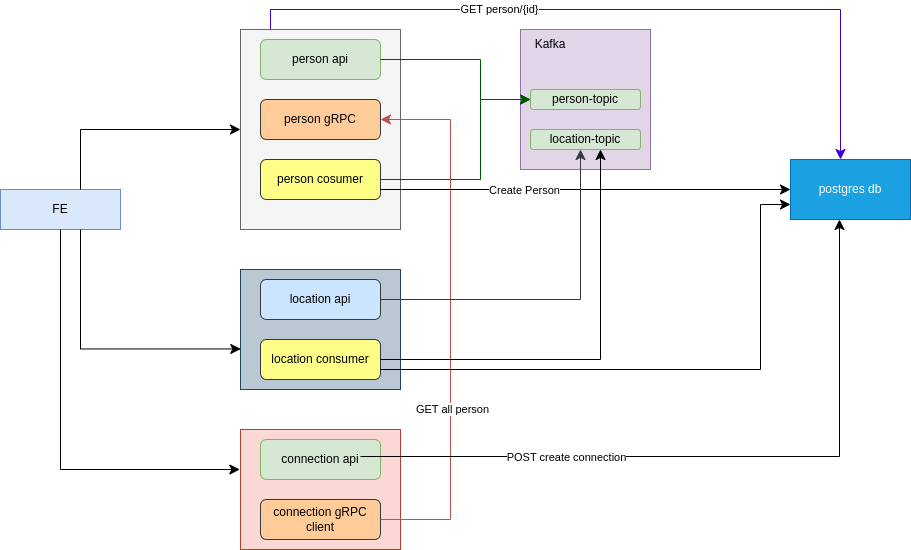

The diagram above was exported from draw.io. Its source (the exported page's mxGraphModel, read from the mxfile embedded in the PNG):
<mxGraphModel dx="1538" dy="944" grid="1" gridSize="10" guides="1" tooltips="1" connect="1" arrows="1" fold="1" page="1" pageScale="1" pageWidth="850" pageHeight="1100" math="0" shadow="0">
  <root>
    <mxCell id="0" />
    <mxCell id="1" parent="0" />
    <mxCell id="neMRXajs-7I9eN9WIeOy-1" value="FE" style="rounded=0;whiteSpace=wrap;html=1;fillColor=#dae8fc;strokeColor=#6c8ebf;" vertex="1" parent="1">
      <mxGeometry x="40" y="440" width="120" height="40" as="geometry" />
    </mxCell>
    <mxCell id="neMRXajs-7I9eN9WIeOy-9" value="postgres db" style="rounded=0;whiteSpace=wrap;html=1;fillColor=#1ba1e2;strokeColor=#006EAF;fontColor=#ffffff;" vertex="1" parent="1">
      <mxGeometry x="830" y="410" width="120" height="60" as="geometry" />
    </mxCell>
    <mxCell id="neMRXajs-7I9eN9WIeOy-26" value="" style="edgeStyle=elbowEdgeStyle;elbow=vertical;endArrow=classic;html=1;curved=0;rounded=0;endSize=8;startSize=8;entryX=0.5;entryY=0;entryDx=0;entryDy=0;fillColor=#6a00ff;strokeColor=#3700CC;" edge="1" parent="1">
      <mxGeometry width="50" height="50" relative="1" as="geometry">
        <mxPoint x="310" y="280" as="sourcePoint" />
        <mxPoint x="880" y="410" as="targetPoint" />
        <Array as="points">
          <mxPoint x="570" y="260" />
          <mxPoint x="470" y="240" />
        </Array>
      </mxGeometry>
    </mxCell>
    <mxCell id="neMRXajs-7I9eN9WIeOy-28" value="GET person/{id}" style="edgeLabel;html=1;align=center;verticalAlign=middle;resizable=0;points=[];" vertex="1" connectable="0" parent="neMRXajs-7I9eN9WIeOy-26">
      <mxGeometry x="-0.33" y="1" relative="1" as="geometry">
        <mxPoint as="offset" />
      </mxGeometry>
    </mxCell>
    <mxCell id="neMRXajs-7I9eN9WIeOy-34" value="" style="group" vertex="1" connectable="0" parent="1">
      <mxGeometry x="560" y="280" width="130" height="360" as="geometry" />
    </mxCell>
    <mxCell id="neMRXajs-7I9eN9WIeOy-5" value="" style="rounded=0;whiteSpace=wrap;html=1;fillColor=#e1d5e7;strokeColor=#9673a6;" vertex="1" parent="neMRXajs-7I9eN9WIeOy-34">
      <mxGeometry width="130" height="140" as="geometry" />
    </mxCell>
    <mxCell id="neMRXajs-7I9eN9WIeOy-6" value="person-topic" style="rounded=1;whiteSpace=wrap;html=1;fillColor=#d5e8d4;strokeColor=#82b366;" vertex="1" parent="neMRXajs-7I9eN9WIeOy-34">
      <mxGeometry x="10" y="60" width="110" height="20" as="geometry" />
    </mxCell>
    <mxCell id="neMRXajs-7I9eN9WIeOy-7" value="location-topic" style="rounded=1;whiteSpace=wrap;html=1;fillColor=#d5e8d4;strokeColor=#82b366;" vertex="1" parent="neMRXajs-7I9eN9WIeOy-34">
      <mxGeometry x="10" y="100" width="110" height="20" as="geometry" />
    </mxCell>
    <mxCell id="neMRXajs-7I9eN9WIeOy-8" value="Kafka" style="text;html=1;strokeColor=none;fillColor=none;align=center;verticalAlign=middle;whiteSpace=wrap;rounded=0;" vertex="1" parent="neMRXajs-7I9eN9WIeOy-34">
      <mxGeometry width="60" height="30" as="geometry" />
    </mxCell>
    <mxCell id="neMRXajs-7I9eN9WIeOy-44" value="" style="group" vertex="1" connectable="0" parent="1">
      <mxGeometry x="280" y="280" width="160" height="200" as="geometry" />
    </mxCell>
    <mxCell id="neMRXajs-7I9eN9WIeOy-40" value="" style="rounded=0;whiteSpace=wrap;html=1;fillColor=#f5f5f5;fontColor=#333333;strokeColor=#666666;" vertex="1" parent="neMRXajs-7I9eN9WIeOy-44">
      <mxGeometry width="160" height="200" as="geometry" />
    </mxCell>
    <mxCell id="neMRXajs-7I9eN9WIeOy-41" value="person api" style="rounded=1;whiteSpace=wrap;html=1;fillColor=#d5e8d4;strokeColor=#82b366;" vertex="1" parent="neMRXajs-7I9eN9WIeOy-44">
      <mxGeometry x="20" y="10" width="120" height="40" as="geometry" />
    </mxCell>
    <mxCell id="neMRXajs-7I9eN9WIeOy-42" value="person gRPC" style="rounded=1;whiteSpace=wrap;html=1;fillColor=#ffcc99;strokeColor=#36393d;" vertex="1" parent="neMRXajs-7I9eN9WIeOy-44">
      <mxGeometry x="20" y="70" width="120" height="40" as="geometry" />
    </mxCell>
    <mxCell id="neMRXajs-7I9eN9WIeOy-43" value="person cosumer" style="rounded=1;whiteSpace=wrap;html=1;fillColor=#ffff88;strokeColor=#36393d;" vertex="1" parent="neMRXajs-7I9eN9WIeOy-44">
      <mxGeometry x="20" y="130" width="120" height="40" as="geometry" />
    </mxCell>
    <mxCell id="neMRXajs-7I9eN9WIeOy-63" value="" style="edgeStyle=elbowEdgeStyle;elbow=horizontal;endArrow=classic;html=1;curved=0;rounded=0;endSize=8;startSize=8;entryX=0;entryY=0.5;entryDx=0;entryDy=0;fillColor=#008a00;strokeColor=#005700;" edge="1" parent="neMRXajs-7I9eN9WIeOy-44" target="neMRXajs-7I9eN9WIeOy-6">
      <mxGeometry width="50" height="50" relative="1" as="geometry">
        <mxPoint x="140" y="150" as="sourcePoint" />
        <mxPoint x="190" y="100" as="targetPoint" />
        <Array as="points">
          <mxPoint x="240" y="110" />
        </Array>
      </mxGeometry>
    </mxCell>
    <mxCell id="neMRXajs-7I9eN9WIeOy-50" value="" style="group" vertex="1" connectable="0" parent="1">
      <mxGeometry x="280" y="520" width="160" height="280" as="geometry" />
    </mxCell>
    <mxCell id="neMRXajs-7I9eN9WIeOy-51" value="" style="rounded=0;whiteSpace=wrap;html=1;fillColor=#bac8d3;strokeColor=#23445d;" vertex="1" parent="neMRXajs-7I9eN9WIeOy-50">
      <mxGeometry width="160" height="120" as="geometry" />
    </mxCell>
    <mxCell id="neMRXajs-7I9eN9WIeOy-52" value="location api" style="rounded=1;whiteSpace=wrap;html=1;fillColor=#cce5ff;strokeColor=#36393d;" vertex="1" parent="neMRXajs-7I9eN9WIeOy-50">
      <mxGeometry x="20" y="10" width="120" height="40" as="geometry" />
    </mxCell>
    <mxCell id="neMRXajs-7I9eN9WIeOy-54" value="location consumer" style="rounded=1;whiteSpace=wrap;html=1;fillColor=#ffff88;strokeColor=#36393d;" vertex="1" parent="neMRXajs-7I9eN9WIeOy-50">
      <mxGeometry x="20" y="70" width="120" height="40" as="geometry" />
    </mxCell>
    <mxCell id="neMRXajs-7I9eN9WIeOy-55" value="" style="rounded=0;whiteSpace=wrap;html=1;fillColor=#fad9d5;strokeColor=#ae4132;" vertex="1" parent="neMRXajs-7I9eN9WIeOy-50">
      <mxGeometry y="160" width="160" height="120" as="geometry" />
    </mxCell>
    <mxCell id="neMRXajs-7I9eN9WIeOy-56" value="connection api" style="rounded=1;whiteSpace=wrap;html=1;fillColor=#d5e8d4;strokeColor=#82b366;" vertex="1" parent="neMRXajs-7I9eN9WIeOy-50">
      <mxGeometry x="20" y="170" width="120" height="40" as="geometry" />
    </mxCell>
    <mxCell id="neMRXajs-7I9eN9WIeOy-57" value="connection gRPC client" style="rounded=1;whiteSpace=wrap;html=1;fillColor=#ffcc99;strokeColor=#36393d;" vertex="1" parent="neMRXajs-7I9eN9WIeOy-50">
      <mxGeometry x="20" y="230" width="120" height="40" as="geometry" />
    </mxCell>
    <mxCell id="neMRXajs-7I9eN9WIeOy-59" value="" style="edgeStyle=elbowEdgeStyle;elbow=horizontal;endArrow=classic;html=1;curved=0;rounded=0;endSize=8;startSize=8;entryX=1;entryY=0.5;entryDx=0;entryDy=0;fillColor=#f8cecc;strokeColor=#b85450;" edge="1" parent="neMRXajs-7I9eN9WIeOy-50" target="neMRXajs-7I9eN9WIeOy-42">
      <mxGeometry width="50" height="50" relative="1" as="geometry">
        <mxPoint x="140" y="250" as="sourcePoint" />
        <mxPoint x="250" y="-140" as="targetPoint" />
        <Array as="points">
          <mxPoint x="210" y="40" />
        </Array>
      </mxGeometry>
    </mxCell>
    <mxCell id="neMRXajs-7I9eN9WIeOy-60" value="GET all person" style="edgeLabel;html=1;align=center;verticalAlign=middle;resizable=0;points=[];" vertex="1" connectable="0" parent="neMRXajs-7I9eN9WIeOy-59">
      <mxGeometry x="0.0481" y="-1" relative="1" as="geometry">
        <mxPoint y="103" as="offset" />
      </mxGeometry>
    </mxCell>
    <mxCell id="neMRXajs-7I9eN9WIeOy-68" value="" style="edgeStyle=elbowEdgeStyle;elbow=horizontal;endArrow=classic;html=1;curved=0;rounded=0;endSize=8;startSize=8;" edge="1" parent="neMRXajs-7I9eN9WIeOy-50" target="neMRXajs-7I9eN9WIeOy-7">
      <mxGeometry width="50" height="50" relative="1" as="geometry">
        <mxPoint x="140" y="90" as="sourcePoint" />
        <mxPoint x="370" y="-60" as="targetPoint" />
        <Array as="points">
          <mxPoint x="360" y="90" />
        </Array>
      </mxGeometry>
    </mxCell>
    <mxCell id="neMRXajs-7I9eN9WIeOy-71" value="" style="edgeStyle=elbowEdgeStyle;elbow=horizontal;endArrow=classic;html=1;curved=0;rounded=0;endSize=8;startSize=8;entryX=0;entryY=0.75;entryDx=0;entryDy=0;" edge="1" parent="neMRXajs-7I9eN9WIeOy-50" target="neMRXajs-7I9eN9WIeOy-9">
      <mxGeometry width="50" height="50" relative="1" as="geometry">
        <mxPoint x="140" y="100" as="sourcePoint" />
        <mxPoint x="190" y="50" as="targetPoint" />
        <Array as="points">
          <mxPoint x="520" y="30" />
        </Array>
      </mxGeometry>
    </mxCell>
    <mxCell id="neMRXajs-7I9eN9WIeOy-61" value="" style="edgeStyle=elbowEdgeStyle;elbow=horizontal;endArrow=classic;html=1;curved=0;rounded=0;endSize=8;startSize=8;entryX=0.575;entryY=1.05;entryDx=0;entryDy=0;entryPerimeter=0;" edge="1" parent="1">
      <mxGeometry width="50" height="50" relative="1" as="geometry">
        <mxPoint x="400" y="707" as="sourcePoint" />
        <mxPoint x="879" y="470" as="targetPoint" />
        <Array as="points">
          <mxPoint x="879" y="677" />
        </Array>
      </mxGeometry>
    </mxCell>
    <mxCell id="neMRXajs-7I9eN9WIeOy-62" value="POST create connection" style="edgeLabel;html=1;align=center;verticalAlign=middle;resizable=0;points=[];" vertex="1" connectable="0" parent="neMRXajs-7I9eN9WIeOy-61">
      <mxGeometry x="-0.4944" y="1" relative="1" as="geometry">
        <mxPoint x="24" y="1" as="offset" />
      </mxGeometry>
    </mxCell>
    <mxCell id="neMRXajs-7I9eN9WIeOy-64" value="" style="edgeStyle=elbowEdgeStyle;elbow=horizontal;endArrow=classic;html=1;curved=0;rounded=0;endSize=8;startSize=8;entryX=0;entryY=0.5;entryDx=0;entryDy=0;fillColor=#008a00;strokeColor=#005700;" edge="1" parent="1" target="neMRXajs-7I9eN9WIeOy-6">
      <mxGeometry width="50" height="50" relative="1" as="geometry">
        <mxPoint x="420" y="310" as="sourcePoint" />
        <mxPoint x="470" y="260" as="targetPoint" />
        <Array as="points">
          <mxPoint x="520" y="330" />
        </Array>
      </mxGeometry>
    </mxCell>
    <mxCell id="neMRXajs-7I9eN9WIeOy-65" value="" style="edgeStyle=elbowEdgeStyle;elbow=horizontal;endArrow=classic;html=1;curved=0;rounded=0;endSize=8;startSize=8;entryX=0;entryY=0.5;entryDx=0;entryDy=0;exitX=1;exitY=0.75;exitDx=0;exitDy=0;" edge="1" parent="1" source="neMRXajs-7I9eN9WIeOy-43" target="neMRXajs-7I9eN9WIeOy-9">
      <mxGeometry width="50" height="50" relative="1" as="geometry">
        <mxPoint x="360" y="450" as="sourcePoint" />
        <mxPoint x="410" y="400" as="targetPoint" />
      </mxGeometry>
    </mxCell>
    <mxCell id="neMRXajs-7I9eN9WIeOy-66" value="Create Person" style="edgeLabel;html=1;align=center;verticalAlign=middle;resizable=0;points=[];" vertex="1" connectable="0" parent="neMRXajs-7I9eN9WIeOy-65">
      <mxGeometry x="-0.3024" relative="1" as="geometry">
        <mxPoint as="offset" />
      </mxGeometry>
    </mxCell>
    <mxCell id="neMRXajs-7I9eN9WIeOy-67" value="" style="edgeStyle=elbowEdgeStyle;elbow=horizontal;endArrow=classic;html=1;curved=0;rounded=0;endSize=8;startSize=8;fillColor=#cdeb8b;strokeColor=#36393d;" edge="1" parent="1">
      <mxGeometry width="50" height="50" relative="1" as="geometry">
        <mxPoint x="420" y="550" as="sourcePoint" />
        <mxPoint x="620" y="400" as="targetPoint" />
        <Array as="points">
          <mxPoint x="620" y="500" />
        </Array>
      </mxGeometry>
    </mxCell>
    <mxCell id="neMRXajs-7I9eN9WIeOy-77" value="" style="edgeStyle=elbowEdgeStyle;elbow=vertical;endArrow=classic;html=1;curved=0;rounded=0;endSize=8;startSize=8;exitX=0.5;exitY=1;exitDx=0;exitDy=0;entryX=-0.004;entryY=0.34;entryDx=0;entryDy=0;entryPerimeter=0;" edge="1" parent="1" source="neMRXajs-7I9eN9WIeOy-1" target="neMRXajs-7I9eN9WIeOy-55">
      <mxGeometry width="50" height="50" relative="1" as="geometry">
        <mxPoint x="100" y="490" as="sourcePoint" />
        <mxPoint x="270" y="720" as="targetPoint" />
        <Array as="points">
          <mxPoint x="280" y="720" />
          <mxPoint x="180" y="720" />
        </Array>
      </mxGeometry>
    </mxCell>
    <mxCell id="neMRXajs-7I9eN9WIeOy-80" value="" style="edgeStyle=elbowEdgeStyle;elbow=horizontal;endArrow=classic;html=1;curved=0;rounded=0;endSize=8;startSize=8;entryX=0.002;entryY=0.662;entryDx=0;entryDy=0;entryPerimeter=0;" edge="1" parent="1" target="neMRXajs-7I9eN9WIeOy-51">
      <mxGeometry width="50" height="50" relative="1" as="geometry">
        <mxPoint x="120" y="480" as="sourcePoint" />
        <mxPoint x="170" y="430" as="targetPoint" />
        <Array as="points">
          <mxPoint x="120" y="560" />
        </Array>
      </mxGeometry>
    </mxCell>
    <mxCell id="neMRXajs-7I9eN9WIeOy-81" value="" style="edgeStyle=elbowEdgeStyle;elbow=horizontal;endArrow=classic;html=1;curved=0;rounded=0;endSize=8;startSize=8;entryX=0;entryY=0.5;entryDx=0;entryDy=0;" edge="1" parent="1" target="neMRXajs-7I9eN9WIeOy-40">
      <mxGeometry width="50" height="50" relative="1" as="geometry">
        <mxPoint x="120" y="440" as="sourcePoint" />
        <mxPoint x="160" y="390" as="targetPoint" />
        <Array as="points">
          <mxPoint x="120" y="370" />
        </Array>
      </mxGeometry>
    </mxCell>
  </root>
</mxGraphModel>